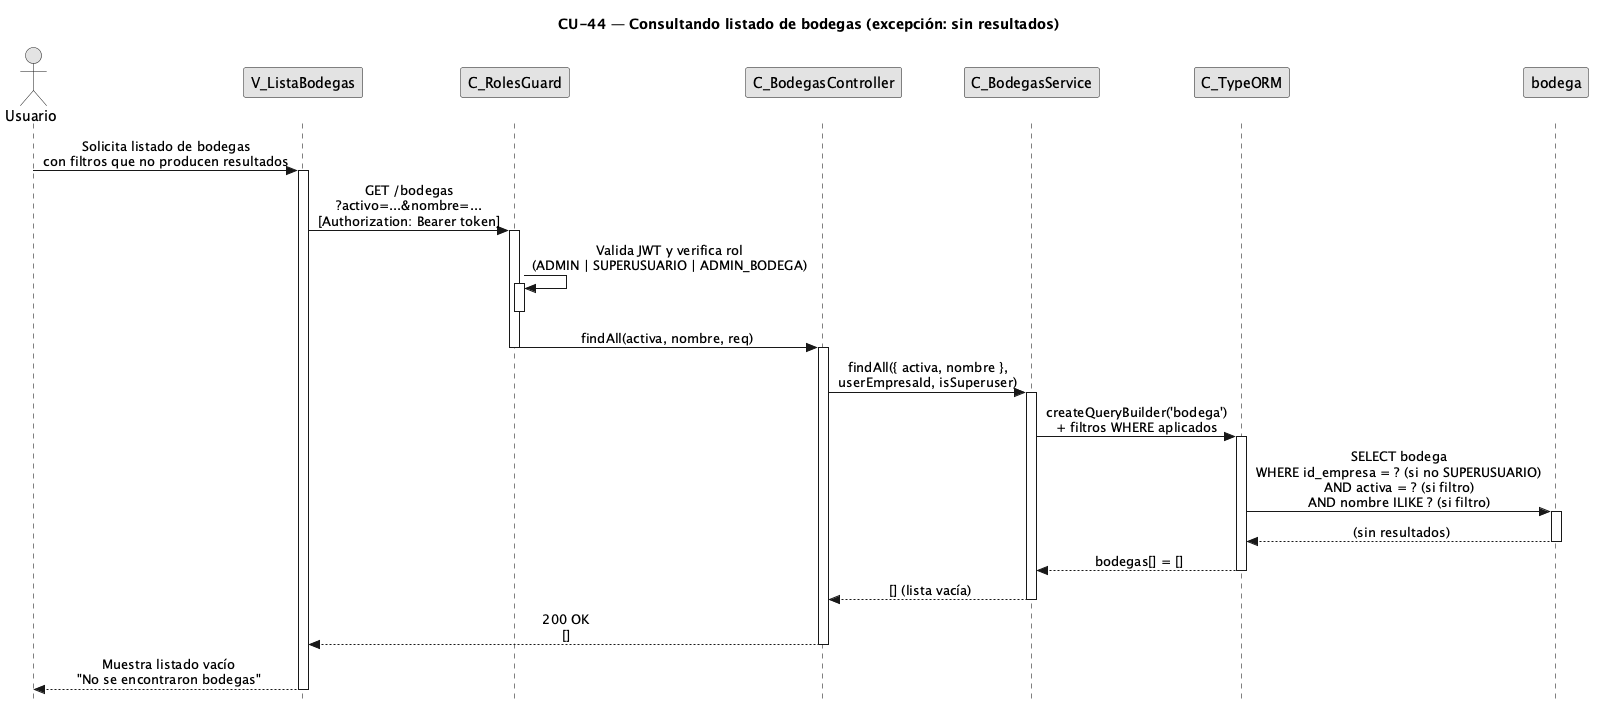

The diagram above was rendered by PlantUML. Its source (embedded in the PNG):
@startuml CU44-exc-sin-resultados
title CU-44 — Consultando listado de bodegas (excepción: sin resultados)

skinparam style strictuml
skinparam monochrome true
skinparam shadowing false
skinparam sequenceMessageAlign center
<style>
sequenceDiagram {
  participant {
    margin 25
  }
  actor {
    margin 20
  }
}
</style>
skinparam sequence {
  MessageAlign center
  LifeLineBorderColor black
}
hide footbox

actor "Usuario" as user
participant "V_ListaBodegas" as view
participant "C_RolesGuard" as guard
participant "C_BodegasController" as ctrl
participant "C_BodegasService" as svc
participant "C_TypeORM" as orm
participant "bodega" as bent

user -> view : Solicita listado de bodegas\ncon filtros que no producen resultados
activate view

view -> guard : GET /bodegas\n?activo=...&nombre=...\n[Authorization: Bearer token]
activate guard

guard -> guard : Valida JWT y verifica rol\n(ADMIN | SUPERUSUARIO | ADMIN_BODEGA)
activate guard
deactivate guard

guard -> ctrl : findAll(activa, nombre, req)
deactivate guard
activate ctrl

ctrl -> svc : findAll({ activa, nombre },\nuserEmpresaId, isSuperuser)
activate svc

svc -> orm : createQueryBuilder('bodega')\n+ filtros WHERE aplicados
activate orm

orm -> bent : SELECT bodega\nWHERE id_empresa = ? (si no SUPERUSUARIO)\nAND activa = ? (si filtro)\nAND nombre ILIKE ? (si filtro)
activate bent
bent --> orm : (sin resultados)
deactivate bent

orm --> svc : bodegas[] = []
deactivate orm

svc --> ctrl : [] (lista vacía)
deactivate svc

ctrl --> view : 200 OK\n[]
deactivate ctrl

view --> user : Muestra listado vacío\n"No se encontraron bodegas"
deactivate view

@enduml